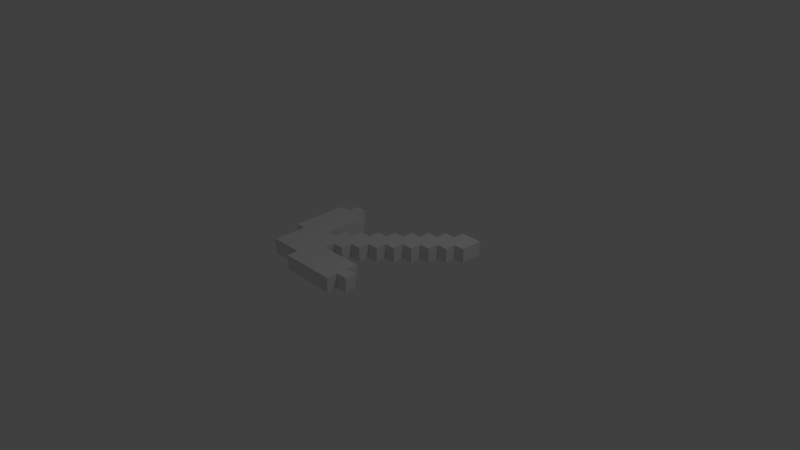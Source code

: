 # Source: kirka.blend  (saved by Blender 2.78.0; exported with 4.5.12 LTS)
import bpy
from mathutils import Matrix  # noqa: F401  (used for matrix-valued properties, if any)

bpy.ops.wm.read_factory_settings(use_empty=True)
scene = bpy.context.scene
scene.name = 'Scene'

# ---- collections
col_collection_1 = bpy.data.collections.new('Collection 1'); scene.collection.children.link(col_collection_1)

# ---- materials (node trees are filled in below, after node groups)
mat_material = bpy.data.materials.new('Material')
mat_material.alpha_threshold = 0.0
mat_material.use_transparent_shadow = False
mat_material.roughness = 0.5

# ---- material node trees

# ---- world
world_world = bpy.data.worlds.new('World'); scene.world = world_world
world_world.color = (0.05088, 0.05088, 0.05088)
world_world.use_sun_shadow = False
world_world.sun_shadow_jitter_overblur = 0.0
world_world.cycles.sampling_method = 'MANUAL'

# ---- cameras
cam_camera = bpy.data.cameras.new('Camera')
cam_camera.clip_end = 100.0
cam_camera.lens = 35.0
cam_camera.sensor_width = 32.0
cam_camera.sensor_height = 18.0
cam_camera.ortho_scale = 7.314
cam_camera.dof.focus_distance = 0.0
cam_camera.dof.aperture_fstop = 128.0

# ---- lights
light_lamp = bpy.data.lights.new('Lamp', 'POINT')
light_lamp.transmission_factor = 0.0
light_lamp.cutoff_distance = 30.0
light_lamp.energy = 100.0
light_lamp.shadow_buffer_clip_start = 1.001
light_lamp.shadow_soft_size = 0.1
light_lamp.shadow_maximum_resolution = 0.006
light_lamp.use_absolute_resolution = True

# ---- meshes
me_plane = bpy.data.meshes.new('Plane')
me_plane.from_pydata([(0.3846, 0.6923, 0.2), (0.3846, 0.5385, 0.2), (0.3846, 0.3846, 0.2), (1.0, 1.0, 0.0), (0.3846, 0.2308, 0.2), (0.3846, 0.07692, 0.2), (0.3846, -0.5385, 0.2), (-1.0, 0.3846, 0.0), (-1.0, 0.2308, 0.0), (-1.0, 0.07692, 0.0), (-1.0, -0.07692, 0.0), (-1.0, -0.2308, 0.0), (-1.0, -0.3846, 0.0), (0.3846, -0.6923, 0.2), (0.3846, -0.8462, 0.2), (0.2308, 0.5385, 0.2), (0.2308, 0.3846, 0.2), (0.2308, 0.2308, 0.2), (0.2308, 0.07692, 0.2), (-0.3846, -1.0, 0.0), (-0.2308, -1.0, 0.0), (-0.07692, -1.0, 0.0), (0.07692, -1.0, 0.0), (0.2308, -1.0, 0.0), (0.3846, -1.0, 0.0), (0.2308, -0.07692, 0.2), (0.2308, -0.5385, 0.2), (0.2308, -0.6923, 0.2), (0.2308, -0.8462, 0.2), (0.07692, 0.3846, 0.2), (0.07692, 0.2308, 0.2), (0.07692, 0.07692, 0.2), (0.07692, -0.07692, 0.2), (0.07692, -0.2308, 0.2), (0.07692, -0.5385, 0.2), (0.07692, -0.6923, 0.2), (0.07692, -0.8462, 0.2), (-0.07692, 0.2308, 0.2), (1.0, 0.6923, 0.0), (1.0, 0.8462, 0.0), (0.8462, 1.0, 0.0), (0.6923, 1.0, 0.0), (-0.07692, 0.07692, 0.2), (-0.07692, -0.07692, 0.2), (-0.07692, -0.2308, 0.2), (-0.07692, -0.3846, 0.2), (-0.07692, -0.5385, 0.2), (-0.07692, -0.6923, 0.2), (-0.07692, -0.8462, 0.2), (-0.2308, 0.07692, 0.2), (-0.2308, -0.07692, 0.2), (-0.2308, -0.2308, 0.2), (-0.8462, -0.8462, 0.0), (-0.8462, -0.6923, 0.0), (-0.8462, -0.5385, 0.0), (-0.8462, -0.3846, 0.0), (-0.8462, -0.2308, 0.0), (-0.8462, -0.07692, 0.0), (-0.8462, 0.07692, 0.0), (-0.8462, 0.2308, 0.0), (-0.8462, 0.3846, 0.0), (-0.8462, 0.5385, 0.0), (-0.2308, -0.3846, 0.2), (-0.2308, -0.5385, 0.2), (-0.6923, -0.8462, 0.0), (-0.6923, -0.6923, 0.0), (-0.6923, -0.5385, 0.0), (-0.6923, -0.3846, 0.0), (-0.6923, -0.2308, 0.0), (-0.6923, -0.07692, 0.0), (-0.6923, 0.07692, 0.0), (-0.6923, 0.2308, 0.0), (-0.6923, 0.3846, 0.0), (-0.6923, 0.5385, 0.0), (-0.2308, -0.6923, 0.2), (-0.2308, -0.8462, 0.2), (-0.5385, -0.8462, 0.0), (-0.5385, -0.6923, 0.0), (-0.5385, -0.5385, 0.0), (-0.5385, -0.3846, 0.0), (-0.5385, -0.2308, 0.0), (-0.5385, -0.07692, 0.0), (-0.5385, 0.07692, 0.0), (-0.5385, 0.2308, 0.0), (-0.5385, 0.3846, 0.0), (-0.3846, -0.07692, 0.2), (-0.3846, -0.2308, 0.2), (-0.3846, -0.3846, 0.2), (-0.3846, -0.8462, 0.0), (-0.3846, -0.6923, 0.0), (-0.3846, -0.5385, 0.0), (-0.3846, -0.3846, 0.0), (-0.3846, -0.2308, 0.0), (-0.3846, -0.07692, 0.0), (-0.3846, -0.5385, 0.2), (-0.3846, -0.6923, 0.2), (-0.3846, -0.8462, 0.2), (-0.5385, 0.3846, 0.2), (-0.5385, 0.2308, 0.2), (-0.5385, 0.07692, 0.2), (-0.2308, -0.8462, 0.0), (-0.2308, -0.6923, 0.0), (-0.2308, -0.5385, 0.0), (-0.2308, -0.3846, 0.0), (-0.2308, -0.2308, 0.0), (-0.2308, -0.07692, 0.0), (-0.2308, 0.07692, 0.0), (-0.5385, -0.07692, 0.2), (-0.5385, -0.2308, 0.2), (-0.5385, -0.3846, 0.2), (-0.5385, -0.5385, 0.2), (-0.5385, -0.6923, 0.2), (-0.07692, -0.8462, 0.0), (-0.07692, -0.6923, 0.0), (-0.07692, -0.5385, 0.0), (-0.07692, -0.3846, 0.0), (-0.07692, -0.2308, 0.0), (-0.07692, -0.07692, 0.0), (-0.07692, 0.07692, 0.0), (-0.07692, 0.2308, 0.0), (-0.5385, -0.8462, 0.2), (-0.6923, 0.5385, 0.2), (-0.6923, 0.3846, 0.2), (-0.6923, 0.2308, 0.2), (0.07692, -0.8462, 0.0), (0.07692, -0.6923, 0.0), (0.07692, -0.5385, 0.0), (-0.6923, 0.07692, 0.2), (0.07692, -0.2308, 0.0), (0.07692, -0.07692, 0.0), (0.07692, 0.07692, 0.0), (0.07692, 0.2308, 0.0), (0.07692, 0.3846, 0.0), (-0.6923, -0.07692, 0.2), (-0.6923, -0.2308, 0.2), (-0.6923, -0.3846, 0.2), (0.2308, -0.8462, 0.0), (0.2308, -0.6923, 0.0), (0.2308, -0.5385, 0.0), (-0.6923, -0.5385, 0.2), (-0.6923, -0.6923, 0.2), (0.2308, -0.07692, 0.0), (0.2308, 0.07692, 0.0), (0.2308, 0.2308, 0.0), (0.2308, 0.3846, 0.0), (0.2308, 0.5385, 0.0), (-0.6923, -0.8462, 0.2), (-0.8462, 0.5385, 0.2), (0.3846, -0.8462, 0.0), (0.3846, -0.6923, 0.0), (0.3846, -0.5385, 0.0), (-0.8462, 0.3846, 0.2), (-0.8462, 0.2308, 0.2), (-0.8462, 0.07692, 0.2), (0.3846, 0.07692, 0.0), (0.3846, 0.2308, 0.0), (0.3846, 0.3846, 0.0), (0.3846, 0.5385, 0.0), (0.3846, 0.6923, 0.0), (-0.8462, -0.07692, 0.2), (0.5385, -0.8462, 0.0), (0.5385, -0.6923, 0.0), (-0.8462, -0.2308, 0.2), (-0.8462, -0.3846, 0.2), (-0.8462, -0.5385, 0.2), (-0.8462, -0.6923, 0.2), (-0.8462, -0.8462, 0.2), (0.5385, 0.2308, 0.0), (0.5385, 0.3846, 0.0), (0.5385, 0.5385, 0.0), (0.5385, 0.6923, 0.0), (0.5385, 0.8462, 0.0), (0.6923, 1.0, 0.2), (0.8462, 1.0, 0.2), (1.0, 0.6923, 0.2), (0.3846, -1.0, 0.2), (0.2308, -1.0, 0.2), (0.07692, -1.0, 0.2), (-0.07692, -1.0, 0.2), (-0.2308, -1.0, 0.2), (0.6923, 0.3846, 0.0), (0.6923, 0.5385, 0.0), (0.6923, 0.6923, 0.0), (0.6923, 0.8462, 0.0), (-0.3846, -1.0, 0.2), (-1.0, -0.3846, 0.2), (-1.0, -0.2308, 0.2), (-1.0, -0.07692, 0.2), (-1.0, 0.07692, 0.2), (-1.0, 0.2308, 0.2), (-1.0, 0.3846, 0.2), (1.0, 1.0, 0.2), (1.0, 0.8462, 0.2), (0.8462, 0.5385, 0.0), (0.8462, 0.6923, 0.0), (0.8462, 0.8462, 0.0), (0.5385, -0.8462, 0.2), (0.5385, -0.6923, 0.2), (0.5385, 0.2308, 0.2), (0.5385, 0.3846, 0.2), (0.5385, 0.5385, 0.2), (0.5385, 0.6923, 0.2), (0.5385, 0.8462, 0.2), (0.6923, 0.8462, 0.2), (0.6923, 0.3846, 0.2), (0.6923, 0.5385, 0.2), (0.6923, 0.6923, 0.2), (0.8462, 0.8462, 0.2), (0.8462, 0.5385, 0.2), (0.8462, 0.6923, 0.2)], [], [(195, 40, 3, 39), (160, 161, 197, 196), (3, 40, 173, 191), (88, 19, 184, 96), (38, 39, 192, 174), (92, 80, 108, 86), (11, 12, 185, 186), (118, 106, 49, 42), (144, 132, 29, 16), (170, 158, 0, 201), (10, 11, 186, 187), (52, 64, 146, 166), (183, 41, 40, 195), (9, 10, 187, 188), (158, 157, 1, 0), (61, 60, 151, 147), (8, 9, 188, 189), (12, 11, 56, 55), (11, 10, 57, 56), (10, 9, 58, 57), (9, 8, 59, 58), (8, 7, 60, 59), (103, 115, 45, 62), (129, 141, 25, 32), (180, 181, 205, 204), (155, 167, 198, 4), (52, 53, 65, 64), (53, 54, 66, 65), (54, 55, 67, 66), (55, 56, 68, 67), (56, 57, 69, 68), (57, 58, 70, 69), (58, 59, 71, 70), (59, 60, 72, 71), (60, 61, 73, 72), (83, 84, 97, 98), (181, 193, 208, 205), (76, 88, 96, 120), (64, 65, 77, 76), (65, 66, 78, 77), (66, 67, 79, 78), (67, 68, 80, 79), (68, 69, 81, 80), (69, 70, 82, 81), (70, 71, 83, 82), (71, 72, 84, 83), (132, 131, 30, 29), (7, 8, 189, 190), (114, 102, 63, 46), (82, 83, 98, 99), (76, 77, 89, 88), (77, 78, 90, 89), (78, 79, 91, 90), (79, 80, 92, 91), (154, 155, 4, 5), (60, 7, 190, 151), (81, 82, 99, 107), (106, 105, 50, 49), (138, 126, 34, 26), (80, 81, 107, 108), (128, 129, 32, 33), (19, 88, 100, 20), (88, 89, 101, 100), (89, 90, 102, 101), (90, 91, 103, 102), (91, 92, 104, 103), (92, 93, 105, 104), (209, 174, 192, 207), (206, 209, 207, 203), (205, 208, 209, 206), (201, 206, 203, 202), (200, 205, 206, 201), (199, 204, 205, 200), (20, 100, 112, 21), (100, 101, 113, 112), (101, 102, 114, 113), (1, 200, 201, 0), (103, 104, 116, 115), (104, 105, 117, 116), (105, 106, 118, 117), (2, 199, 200, 1), (4, 198, 199, 2), (14, 196, 197, 13), (16, 2, 1, 15), (17, 4, 2, 16), (21, 112, 124, 22), (112, 113, 125, 124), (113, 114, 126, 125), (18, 5, 4, 17), (27, 13, 6, 26), (116, 117, 129, 128), (117, 118, 130, 129), (118, 119, 131, 130), (28, 14, 13, 27), (176, 175, 14, 28), (30, 17, 16, 29), (31, 18, 17, 30), (22, 124, 136, 23), (124, 125, 137, 136), (125, 126, 138, 137), (32, 25, 18, 31), (35, 27, 26, 34), (36, 28, 27, 35), (129, 130, 142, 141), (130, 131, 143, 142), (131, 132, 144, 143), (177, 176, 28, 36), (42, 31, 30, 37), (43, 32, 31, 42), (23, 136, 148, 24), (136, 137, 149, 148), (137, 138, 150, 149), (44, 33, 32, 43), (47, 35, 34, 46), (48, 36, 35, 47), (178, 177, 36, 48), (142, 143, 155, 154), (143, 144, 156, 155), (144, 145, 157, 156), (50, 43, 42, 49), (51, 44, 43, 50), (62, 45, 44, 51), (148, 149, 161, 160), (74, 47, 46, 63), (75, 48, 47, 74), (179, 178, 48, 75), (86, 51, 50, 85), (87, 62, 51, 86), (94, 63, 62, 87), (155, 156, 168, 167), (156, 157, 169, 168), (157, 158, 170, 169), (95, 74, 63, 94), (96, 75, 74, 95), (184, 179, 75, 96), (109, 87, 86, 108), (110, 94, 87, 109), (111, 95, 94, 110), (120, 96, 95, 111), (123, 98, 97, 122), (127, 99, 98, 123), (133, 107, 99, 127), (168, 169, 181, 180), (169, 170, 182, 181), (170, 171, 183, 182), (134, 108, 107, 133), (135, 109, 108, 134), (139, 110, 109, 135), (140, 111, 110, 139), (146, 120, 111, 140), (151, 122, 121, 147), (152, 123, 122, 151), (153, 127, 123, 152), (159, 133, 127, 153), (162, 134, 133, 159), (181, 182, 194, 193), (182, 183, 195, 194), (163, 135, 134, 162), (164, 139, 135, 163), (165, 140, 139, 164), (166, 146, 140, 165), (189, 152, 151, 190), (188, 153, 152, 189), (187, 159, 153, 188), (186, 162, 159, 187), (185, 163, 162, 186), (203, 207, 173, 172), (207, 192, 191, 173), (194, 195, 39, 38), (40, 41, 172, 173), (115, 116, 44, 45), (150, 138, 26, 6), (93, 92, 86, 85), (141, 142, 18, 25), (73, 61, 147, 121), (126, 114, 46, 34), (19, 20, 179, 184), (119, 118, 42, 37), (167, 168, 199, 198), (20, 21, 178, 179), (194, 38, 174, 209), (168, 180, 204, 199), (142, 154, 5, 18), (116, 128, 33, 44), (145, 144, 16, 15), (21, 22, 177, 178), (64, 76, 120, 146), (72, 73, 121, 122), (193, 194, 209, 208), (22, 23, 176, 177), (171, 170, 201, 202), (23, 24, 175, 176), (183, 171, 202, 203), (157, 145, 15, 1), (41, 183, 203, 172), (131, 119, 37, 30), (105, 93, 85, 50), (24, 148, 14, 175), (12, 55, 163, 185), (148, 160, 196, 14), (53, 52, 166, 165), (149, 150, 6, 13), (39, 3, 191, 192), (161, 149, 13, 197), (54, 53, 165, 164), (102, 103, 62, 63), (55, 54, 164, 163), (84, 72, 122, 97)])
_uv = me_plane.uv_layers.new(name='UVMap')
_uv.uv.foreach_set('vector', [0.2617, 0.1226, 0.2758, 0.1226, 0.2758, 0.146, 0.2617, 0.146, 0.3774, 0.7892, 0.3914, 0.7892, 0.3914, 0.8126, 0.3774, 0.8126, 0.3878, 0.4707, 0.4018, 0.4707, 0.4018, 0.4941, 0.3878, 0.4941, 0.3774, 0.7892, 0.3914, 0.7892, 0.3914, 0.8126, 0.3774, 0.8126, 0.3878, 0.4707, 0.4018, 0.4707, 0.4018, 0.4941, 0.3878, 0.4941, 0.3669, 0.2485, 0.381, 0.2485, 0.381, 0.2719, 0.3669, 0.2719, 0.3774, 0.7892, 0.3914, 0.7892, 0.3914, 0.8126, 0.3774, 0.8126, 0.3669, 0.2485, 0.381, 0.2485, 0.381, 0.2719, 0.3669, 0.2719, 0.3669, 0.2485, 0.381, 0.2485, 0.381, 0.2719, 0.3669, 0.2719, 0.3669, 0.2485, 0.381, 0.2485, 0.381, 0.2719, 0.3669, 0.2719, 0.3774, 0.7892, 0.3914, 0.7892, 0.3914, 0.8126, 0.3774, 0.8126, 0.3878, 0.4707, 0.4018, 0.4707, 0.4018, 0.4941, 0.3878, 0.4941, 0.3669, 0.2485, 0.381, 0.2485, 0.381, 0.2719, 0.3669, 0.2719, 0.3774, 0.7892, 0.3914, 0.7892, 0.3914, 0.8126, 0.3774, 0.8126, 0.3669, 0.2485, 0.381, 0.2485, 0.381, 0.2719, 0.3669, 0.2719, 0.3774, 0.7892, 0.3914, 0.7892, 0.3914, 0.8126, 0.3774, 0.8126, 0.3774, 0.7892, 0.3914, 0.7892, 0.3914, 0.8126, 0.3774, 0.8126, 0.3774, 0.7892, 0.3914, 0.7892, 0.3914, 0.8126, 0.3774, 0.8126, 0.3774, 0.7892, 0.3914, 0.7892, 0.3914, 0.8126, 0.3774, 0.8126, 0.3774, 0.7892, 0.3914, 0.7892, 0.3914, 0.8126, 0.3774, 0.8126, 0.3774, 0.7892, 0.3914, 0.7892, 0.3914, 0.8126, 0.3774, 0.8126, 0.3774, 0.7892, 0.3914, 0.7892, 0.3914, 0.8126, 0.3774, 0.8126, 0.3878, 0.4707, 0.4018, 0.4707, 0.4018, 0.4941, 0.3878, 0.4941, 0.3878, 0.4707, 0.4018, 0.4707, 0.4018, 0.4941, 0.3878, 0.4941, 0.3878, 0.4707, 0.4018, 0.4707, 0.4018, 0.4941, 0.3878, 0.4941, 0.3878, 0.4707, 0.4018, 0.4707, 0.4018, 0.4941, 0.3878, 0.4941, 0.2617, 0.1226, 0.2758, 0.1226, 0.2758, 0.146, 0.2617, 0.146, 0.318, 0.1411, 0.332, 0.1411, 0.332, 0.1645, 0.318, 0.1645, 0.3774, 0.7892, 0.3914, 0.7892, 0.3914, 0.8126, 0.3774, 0.8126, 0.5961, 0.8059, 0.6101, 0.8059, 0.6101, 0.8293, 0.5961, 0.8293, 0.5482, 0.8374, 0.5622, 0.8374, 0.5622, 0.8608, 0.5482, 0.8608, 0.5482, 0.8374, 0.5622, 0.8374, 0.5622, 0.8608, 0.5482, 0.8608, 0.4149, 0.8466, 0.4289, 0.8466, 0.4289, 0.87, 0.4149, 0.87, 0.5961, 0.8059, 0.6101, 0.8059, 0.6101, 0.8293, 0.5961, 0.8293, 0.3774, 0.7892, 0.3914, 0.7892, 0.3914, 0.8126, 0.3774, 0.8126, 0.3774, 0.7892, 0.3914, 0.7892, 0.3914, 0.8126, 0.3774, 0.8126, 0.3878, 0.4707, 0.4018, 0.4707, 0.4018, 0.4941, 0.3878, 0.4941, 0.3774, 0.7892, 0.3914, 0.7892, 0.3914, 0.8126, 0.3774, 0.8126, 0.3878, 0.4707, 0.4018, 0.4707, 0.4018, 0.4941, 0.3878, 0.4941, 0.3097, 0.2318, 0.3237, 0.2318, 0.3237, 0.2552, 0.3097, 0.2552, 0.5482, 0.8374, 0.5622, 0.8374, 0.5622, 0.8608, 0.5482, 0.8608, 0.5482, 0.8374, 0.5622, 0.8374, 0.5622, 0.8608, 0.5482, 0.8608, 0.3774, 0.7892, 0.3914, 0.7892, 0.3914, 0.8126, 0.3774, 0.8126, 0.3774, 0.7892, 0.3914, 0.7892, 0.3914, 0.8126, 0.3774, 0.8126, 0.3774, 0.7892, 0.3914, 0.7892, 0.3914, 0.8126, 0.3774, 0.8126, 0.3774, 0.7892, 0.3914, 0.7892, 0.3914, 0.8126, 0.3774, 0.8126, 0.3669, 0.2485, 0.381, 0.2485, 0.381, 0.2719, 0.3669, 0.2719, 0.3774, 0.7892, 0.3914, 0.7892, 0.3914, 0.8126, 0.3774, 0.8126, 0.3774, 0.7892, 0.3914, 0.7892, 0.3914, 0.8126, 0.3774, 0.8126, 0.3774, 0.7892, 0.3914, 0.7892, 0.3914, 0.8126, 0.3774, 0.8126, 0.3774, 0.7892, 0.3914, 0.7892, 0.3914, 0.8126, 0.3774, 0.8126, 0.5482, 0.8374, 0.5622, 0.8374, 0.5622, 0.8608, 0.5482, 0.8608, 0.5961, 0.8059, 0.6101, 0.8059, 0.6101, 0.8293, 0.5961, 0.8293, 0.3669, 0.2485, 0.381, 0.2485, 0.381, 0.2719, 0.3669, 0.2719, 0.3878, 0.4707, 0.4018, 0.4707, 0.4018, 0.4941, 0.3878, 0.4941, 0.3774, 0.7892, 0.3914, 0.7892, 0.3914, 0.8126, 0.3774, 0.8126, 0.3774, 0.7892, 0.3914, 0.7892, 0.3914, 0.8126, 0.3774, 0.8126, 0.3669, 0.2485, 0.381, 0.2485, 0.381, 0.2719, 0.3669, 0.2719, 0.3774, 0.7892, 0.3914, 0.7892, 0.3914, 0.8126, 0.3774, 0.8126, 0.3774, 0.7892, 0.3914, 0.7892, 0.3914, 0.8126, 0.3774, 0.8126, 0.3878, 0.4707, 0.4018, 0.4707, 0.4018, 0.4941, 0.3878, 0.4941, 0.3774, 0.7892, 0.3914, 0.7892, 0.3914, 0.8126, 0.3774, 0.8126, 0.5961, 0.8059, 0.6101, 0.8059, 0.6101, 0.8293, 0.5961, 0.8293, 0.5482, 0.8374, 0.5622, 0.8374, 0.5622, 0.8608, 0.5482, 0.8608, 0.3878, 0.4707, 0.4018, 0.4707, 0.4018, 0.4941, 0.3878, 0.4941, 0.2617, 0.1226, 0.2758, 0.1226, 0.2758, 0.146, 0.2617, 0.146, 0.3669, 0.2485, 0.381, 0.2485, 0.381, 0.2719, 0.3669, 0.2719, 0.3878, 0.4707, 0.4018, 0.4707, 0.4018, 0.4941, 0.3878, 0.4941, 0.3086, 0.2244, 0.3226, 0.2244, 0.3226, 0.2478, 0.3086, 0.2478, 0.3878, 0.4707, 0.4018, 0.4707, 0.4018, 0.4941, 0.3878, 0.4941, 0.3669, 0.2485, 0.381, 0.2485, 0.381, 0.2719, 0.3669, 0.2719, 0.2617, 0.1226, 0.2758, 0.1226, 0.2758, 0.146, 0.2617, 0.146, 0.3878, 0.4707, 0.4018, 0.4707, 0.4018, 0.4941, 0.3878, 0.4941, 0.3774, 0.7892, 0.3914, 0.7892, 0.3914, 0.8126, 0.3774, 0.8126, 0.5482, 0.8374, 0.5622, 0.8374, 0.5622, 0.8608, 0.5482, 0.8608, 0.3774, 0.7892, 0.3914, 0.7892, 0.3914, 0.8126, 0.3774, 0.8126, 0.3669, 0.2485, 0.381, 0.2485, 0.381, 0.2719, 0.3669, 0.2719, 0.3878, 0.4707, 0.4018, 0.4707, 0.4018, 0.4941, 0.3878, 0.4941, 0.3097, 0.2318, 0.3237, 0.2318, 0.3237, 0.2552, 0.3097, 0.2552, 0.3669, 0.2485, 0.381, 0.2485, 0.381, 0.2719, 0.3669, 0.2719, 0.3086, 0.2244, 0.3226, 0.2244, 0.3226, 0.2478, 0.3086, 0.2478, 0.3878, 0.4707, 0.4018, 0.4707, 0.4018, 0.4941, 0.3878, 0.4941, 0.3774, 0.7892, 0.3914, 0.7892, 0.3914, 0.8126, 0.3774, 0.8126, 0.3669, 0.2485, 0.381, 0.2485, 0.381, 0.2719, 0.3669, 0.2719, 0.2617, 0.1226, 0.2758, 0.1226, 0.2758, 0.146, 0.2617, 0.146, 0.3774, 0.7892, 0.3914, 0.7892, 0.3914, 0.8126, 0.3774, 0.8126, 0.5482, 0.8374, 0.5622, 0.8374, 0.5622, 0.8608, 0.5482, 0.8608, 0.3774, 0.7892, 0.3914, 0.7892, 0.3914, 0.8126, 0.3774, 0.8126, 0.3878, 0.4707, 0.4018, 0.4707, 0.4018, 0.4941, 0.3878, 0.4941, 0.3774, 0.7892, 0.3914, 0.7892, 0.3914, 0.8126, 0.3774, 0.8126, 0.3878, 0.4707, 0.4018, 0.4707, 0.4018, 0.4941, 0.3878, 0.4941, 0.2617, 0.1226, 0.2758, 0.1226, 0.2758, 0.146, 0.2617, 0.146, 0.3669, 0.2485, 0.381, 0.2485, 0.381, 0.2719, 0.3669, 0.2719, 0.5961, 0.8059, 0.6101, 0.8059, 0.6101, 0.8293, 0.5961, 0.8293, 0.3774, 0.7892, 0.3914, 0.7892, 0.3914, 0.8126, 0.3774, 0.8126, 0.3669, 0.2485, 0.381, 0.2485, 0.381, 0.2719, 0.3669, 0.2719, 0.3086, 0.2244, 0.3226, 0.2244, 0.3226, 0.2478, 0.3086, 0.2478, 0.3774, 0.7892, 0.3914, 0.7892, 0.3914, 0.8126, 0.3774, 0.8126, 0.4149, 0.8466, 0.4289, 0.8466, 0.4289, 0.87, 0.4149, 0.87, 0.3774, 0.7892, 0.3914, 0.7892, 0.3914, 0.8126, 0.3774, 0.8126, 0.3878, 0.4707, 0.4018, 0.4707, 0.4018, 0.4941, 0.3878, 0.4941, 0.3774, 0.7892, 0.3914, 0.7892, 0.3914, 0.8126, 0.3774, 0.8126, 0.4149, 0.8466, 0.4289, 0.8466, 0.4289, 0.87, 0.4149, 0.87, 0.3878, 0.4707, 0.4018, 0.4707, 0.4018, 0.4941, 0.3878, 0.4941, 0.3097, 0.2318, 0.3237, 0.2318, 0.3237, 0.2552, 0.3097, 0.2552, 0.3669, 0.2485, 0.381, 0.2485, 0.381, 0.2719, 0.3669, 0.2719, 0.3774, 0.7892, 0.3914, 0.7892, 0.3914, 0.8126, 0.3774, 0.8126, 0.3669, 0.2485, 0.381, 0.2485, 0.381, 0.2719, 0.3669, 0.2719, 0.2617, 0.1226, 0.2758, 0.1226, 0.2758, 0.146, 0.2617, 0.146, 0.3774, 0.7892, 0.3914, 0.7892, 0.3914, 0.8126, 0.3774, 0.8126, 0.5961, 0.8059, 0.6101, 0.8059, 0.6101, 0.8293, 0.5961, 0.8293, 0.3774, 0.7892, 0.3914, 0.7892, 0.3914, 0.8126, 0.3774, 0.8126, 0.3878, 0.4707, 0.4018, 0.4707, 0.4018, 0.4941, 0.3878, 0.4941, 0.3774, 0.7892, 0.3914, 0.7892, 0.3914, 0.8126, 0.3774, 0.8126, 0.5482, 0.8374, 0.5622, 0.8374, 0.5622, 0.8608, 0.5482, 0.8608, 0.3774, 0.7892, 0.3914, 0.7892, 0.3914, 0.8126, 0.3774, 0.8126, 0.3878, 0.4707, 0.4018, 0.4707, 0.4018, 0.4941, 0.3878, 0.4941, 0.2617, 0.1226, 0.2758, 0.1226, 0.2758, 0.146, 0.2617, 0.146, 0.3669, 0.2485, 0.381, 0.2485, 0.381, 0.2719, 0.3669, 0.2719, 0.3669, 0.2485, 0.381, 0.2485, 0.381, 0.2719, 0.3669, 0.2719, 0.3086, 0.2244, 0.3226, 0.2244, 0.3226, 0.2478, 0.3086, 0.2478, 0.3878, 0.4707, 0.4018, 0.4707, 0.4018, 0.4941, 0.3878, 0.4941, 0.3774, 0.7892, 0.3914, 0.7892, 0.3914, 0.8126, 0.3774, 0.8126, 0.3774, 0.7892, 0.3914, 0.7892, 0.3914, 0.8126, 0.3774, 0.8126, 0.5482, 0.8374, 0.5622, 0.8374, 0.5622, 0.8608, 0.5482, 0.8608, 0.3774, 0.7892, 0.3914, 0.7892, 0.3914, 0.8126, 0.3774, 0.8126, 0.3669, 0.2485, 0.381, 0.2485, 0.381, 0.2719, 0.3669, 0.2719, 0.2617, 0.1226, 0.2758, 0.1226, 0.2758, 0.146, 0.2617, 0.146, 0.3878, 0.4707, 0.4018, 0.4707, 0.4018, 0.4941, 0.3878, 0.4941, 0.3878, 0.4707, 0.4018, 0.4707, 0.4018, 0.4941, 0.3878, 0.4941, 0.3097, 0.2318, 0.3237, 0.2318, 0.3237, 0.2552, 0.3097, 0.2552, 0.3669, 0.2485, 0.381, 0.2485, 0.381, 0.2719, 0.3669, 0.2719, 0.5482, 0.8374, 0.5622, 0.8374, 0.5622, 0.8608, 0.5482, 0.8608, 0.5961, 0.8059, 0.6101, 0.8059, 0.6101, 0.8293, 0.5961, 0.8293, 0.3774, 0.7892, 0.3914, 0.7892, 0.3914, 0.8126, 0.3774, 0.8126, 0.3669, 0.2485, 0.381, 0.2485, 0.381, 0.2719, 0.3669, 0.2719, 0.5961, 0.8059, 0.6101, 0.8059, 0.6101, 0.8293, 0.5961, 0.8293, 0.5482, 0.8374, 0.5622, 0.8374, 0.5622, 0.8608, 0.5482, 0.8608, 0.3774, 0.7892, 0.3914, 0.7892, 0.3914, 0.8126, 0.3774, 0.8126, 0.3774, 0.7892, 0.3914, 0.7892, 0.3914, 0.8126, 0.3774, 0.8126, 0.3774, 0.7892, 0.3914, 0.7892, 0.3914, 0.8126, 0.3774, 0.8126, 0.3774, 0.7892, 0.3914, 0.7892, 0.3914, 0.8126, 0.3774, 0.8126, 0.3878, 0.4707, 0.4018, 0.4707, 0.4018, 0.4941, 0.3878, 0.4941, 0.2617, 0.1226, 0.2758, 0.1226, 0.2758, 0.146, 0.2617, 0.146, 0.3669, 0.2485, 0.381, 0.2485, 0.381, 0.2719, 0.3669, 0.2719, 0.3774, 0.7892, 0.3914, 0.7892, 0.3914, 0.8126, 0.3774, 0.8126, 0.5482, 0.8374, 0.5622, 0.8374, 0.5622, 0.8608, 0.5482, 0.8608, 0.5482, 0.8374, 0.5622, 0.8374, 0.5622, 0.8608, 0.5482, 0.8608, 0.3086, 0.2244, 0.3226, 0.2244, 0.3226, 0.2478, 0.3086, 0.2478, 0.3878, 0.4707, 0.4018, 0.4707, 0.4018, 0.4941, 0.3878, 0.4941, 0.3774, 0.7892, 0.3914, 0.7892, 0.3914, 0.8126, 0.3774, 0.8126, 0.5961, 0.8059, 0.6101, 0.8059, 0.6101, 0.8293, 0.5961, 0.8293, 0.4149, 0.8466, 0.4289, 0.8466, 0.4289, 0.87, 0.4149, 0.87, 0.5482, 0.8374, 0.5622, 0.8374, 0.5622, 0.8608, 0.5482, 0.8608, 0.5482, 0.8374, 0.5622, 0.8374, 0.5622, 0.8608, 0.5482, 0.8608, 0.3878, 0.4707, 0.4018, 0.4707, 0.4018, 0.4941, 0.3878, 0.4941, 0.3097, 0.2318, 0.3237, 0.2318, 0.3237, 0.2552, 0.3097, 0.2552, 0.5961, 0.8059, 0.6101, 0.8059, 0.6101, 0.8293, 0.5961, 0.8293, 0.3774, 0.7892, 0.3914, 0.7892, 0.3914, 0.8126, 0.3774, 0.8126, 0.318, 0.1411, 0.332, 0.1411, 0.332, 0.1645, 0.318, 0.1645, 0.2617, 0.1226, 0.2758, 0.1226, 0.2758, 0.146, 0.2617, 0.146, 0.3774, 0.7892, 0.3914, 0.7892, 0.3914, 0.8126, 0.3774, 0.8126, 0.3774, 0.7892, 0.3914, 0.7892, 0.3914, 0.8126, 0.3774, 0.8126, 0.3774, 0.7892, 0.3914, 0.7892, 0.3914, 0.8126, 0.3774, 0.8126, 0.3774, 0.7892, 0.3914, 0.7892, 0.3914, 0.8126, 0.3774, 0.8126, 0.3774, 0.7892, 0.3914, 0.7892, 0.3914, 0.8126, 0.3774, 0.8126, 0.3669, 0.2485, 0.381, 0.2485, 0.381, 0.2719, 0.3669, 0.2719, 0.2617, 0.1226, 0.2758, 0.1226, 0.2758, 0.146, 0.2617, 0.146, 0.3878, 0.4707, 0.4018, 0.4707, 0.4018, 0.4941, 0.3878, 0.4941, 0.3669, 0.2485, 0.381, 0.2485, 0.381, 0.2719, 0.3669, 0.2719, 0.3878, 0.4707, 0.4018, 0.4707, 0.4018, 0.4941, 0.3878, 0.4941, 0.3774, 0.7892, 0.3914, 0.7892, 0.3914, 0.8126, 0.3774, 0.8126, 0.3669, 0.2485, 0.381, 0.2485, 0.381, 0.2719, 0.3669, 0.2719, 0.3878, 0.4707, 0.4018, 0.4707, 0.4018, 0.4941, 0.3878, 0.4941, 0.3774, 0.7892, 0.3914, 0.7892, 0.3914, 0.8126, 0.3774, 0.8126, 0.3774, 0.7892, 0.3914, 0.7892, 0.3914, 0.8126, 0.3774, 0.8126, 0.3774, 0.7892, 0.3914, 0.7892, 0.3914, 0.8126, 0.3774, 0.8126, 0.3669, 0.2485, 0.381, 0.2485, 0.381, 0.2719, 0.3669, 0.2719, 0.3878, 0.4707, 0.4018, 0.4707, 0.4018, 0.4941, 0.3878, 0.4941, 0.3774, 0.7892, 0.3914, 0.7892, 0.3914, 0.8126, 0.3774, 0.8126, 0.3878, 0.4707, 0.4018, 0.4707, 0.4018, 0.4941, 0.3878, 0.4941, 0.3878, 0.4707, 0.4018, 0.4707, 0.4018, 0.4941, 0.3878, 0.4941, 0.3878, 0.4707, 0.4018, 0.4707, 0.4018, 0.4941, 0.3878, 0.4941, 0.3878, 0.4707, 0.4018, 0.4707, 0.4018, 0.4941, 0.3878, 0.4941, 0.3669, 0.2485, 0.381, 0.2485, 0.381, 0.2719, 0.3669, 0.2719, 0.3774, 0.7892, 0.3914, 0.7892, 0.3914, 0.8126, 0.3774, 0.8126, 0.3878, 0.4707, 0.4018, 0.4707, 0.4018, 0.4941, 0.3878, 0.4941, 0.3774, 0.7892, 0.3914, 0.7892, 0.3914, 0.8126, 0.3774, 0.8126, 0.3878, 0.4707, 0.4018, 0.4707, 0.4018, 0.4941, 0.3878, 0.4941, 0.3774, 0.7892, 0.3914, 0.7892, 0.3914, 0.8126, 0.3774, 0.8126, 0.3669, 0.2485, 0.381, 0.2485, 0.381, 0.2719, 0.3669, 0.2719, 0.3774, 0.7892, 0.3914, 0.7892, 0.3914, 0.8126, 0.3774, 0.8126, 0.3669, 0.2485, 0.381, 0.2485, 0.381, 0.2719, 0.3669, 0.2719, 0.3669, 0.2485, 0.381, 0.2485, 0.381, 0.2719, 0.3669, 0.2719, 0.3669, 0.2485, 0.381, 0.2485, 0.381, 0.2719, 0.3669, 0.2719, 0.3669, 0.2485, 0.381, 0.2485, 0.381, 0.2719, 0.3669, 0.2719, 0.3669, 0.2485, 0.381, 0.2485, 0.381, 0.2719, 0.3669, 0.2719, 0.3774, 0.7892, 0.3914, 0.7892, 0.3914, 0.8126, 0.3774, 0.8126, 0.3774, 0.7892, 0.3914, 0.7892, 0.3914, 0.8126, 0.3774, 0.8126, 0.3774, 0.7892, 0.3914, 0.7892, 0.3914, 0.8126, 0.3774, 0.8126, 0.3878, 0.4707, 0.4018, 0.4707, 0.4018, 0.4941, 0.3878, 0.4941, 0.3774, 0.7892, 0.3914, 0.7892, 0.3914, 0.8126, 0.3774, 0.8126, 0.3878, 0.4707, 0.4018, 0.4707, 0.4018, 0.4941, 0.3878, 0.4941, 0.3774, 0.7892, 0.3914, 0.7892, 0.3914, 0.8126, 0.3774, 0.8126, 0.318, 0.1411, 0.332, 0.1411, 0.332, 0.1645, 0.318, 0.1645, 0.3878, 0.4707, 0.4018, 0.4707, 0.4018, 0.4941, 0.3878, 0.4941, 0.3774, 0.7892, 0.3914, 0.7892, 0.3914, 0.8126, 0.3774, 0.8126, 0.3774, 0.7892, 0.3914, 0.7892, 0.3914, 0.8126, 0.3774, 0.8126])
me_plane.materials.append(mat_material)
me_plane.use_remesh_preserve_volume = False
me_plane.use_remesh_preserve_attributes = False
me_plane.use_mirror_vertex_groups = False
me_plane.update()

# ---- objects
ob_plane = bpy.data.objects.new('Plane', me_plane)
ob_lamp = bpy.data.objects.new('Lamp', light_lamp)
ob_camera = bpy.data.objects.new('Camera', cam_camera)

# ---- transforms, parenting, visibility, modifiers, constraints
ob_plane.location = (0.0, 0.0, 0.0)
ob_plane.lineart.crease_threshold = 0.0
ob_lamp.location = (4.076, 1.005, 5.904)
ob_lamp.rotation_euler = (0.6503, 0.05522, 1.866)
ob_lamp.lock_rotations_4d = False
ob_lamp.empty_display_type = 'ARROWS'
ob_lamp.color = (0.0, 0.0, 0.0, 0.0)
ob_lamp.lineart.crease_threshold = 0.0
ob_camera.location = (7.481, -6.508, 5.344)
ob_camera.rotation_euler = (1.109, 0.0, 0.8149)
ob_camera.lock_rotations_4d = False
ob_camera.empty_display_type = 'ARROWS'
ob_camera.color = (0.0, 0.0, 0.0, 0.0)
ob_camera.display_type = 'WIRE'
ob_camera.lineart.crease_threshold = 0.0

# ---- collection membership
col_collection_1.objects.link(ob_plane)
col_collection_1.objects.link(ob_lamp)
col_collection_1.objects.link(ob_camera)

# ---- scene / render settings (as saved in the file)
scene.camera = ob_camera
scene.frame_start = 1; scene.frame_end = 250; scene.frame_set(1)
scene.render.engine = 'BLENDER_EEVEE_NEXT'
scene.render.resolution_percentage = 50
scene.render.dither_intensity = 0.0
scene.cycles.use_denoising = False
scene.cycles.samples = 128
scene.cycles.sampling_pattern = 'TABULATED_SOBOL'
scene.cycles.light_sampling_threshold = 0.0
scene.cycles.use_adaptive_sampling = False
scene.cycles.use_light_tree = False
scene.cycles.blur_glossy = 0.0
scene.cycles.sample_clamp_indirect = 0.0
scene.view_settings.view_transform = 'Standard'
bpy.context.view_layer.update()
